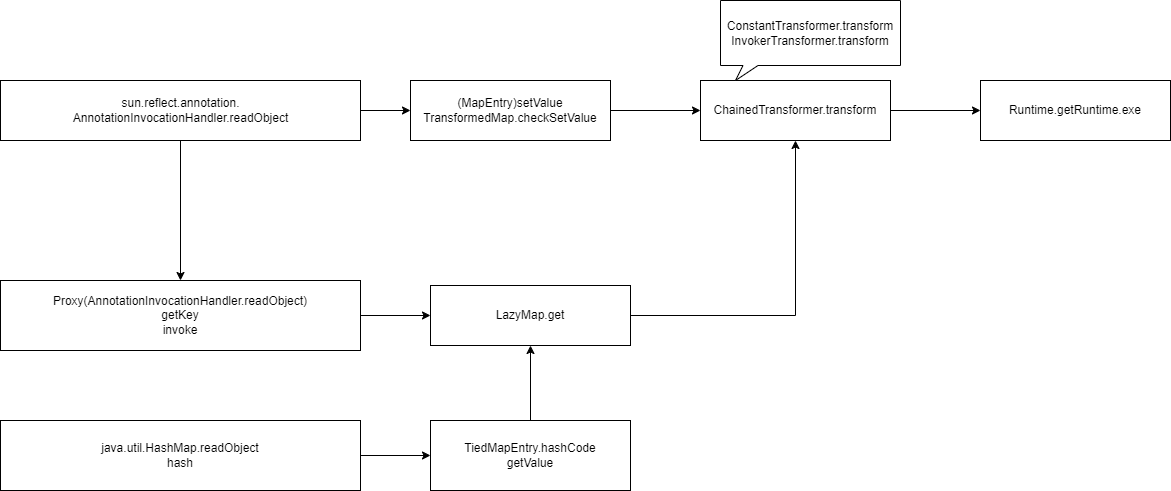

The diagram above was exported from draw.io. Its source (the exported page's mxGraphModel, read from the mxfile embedded in the PNG):
<mxGraphModel dx="1562" dy="830" grid="1" gridSize="10" guides="1" tooltips="1" connect="1" arrows="1" fold="1" page="1" pageScale="1" pageWidth="1920" pageHeight="1200" math="0" shadow="0">
  <root>
    <mxCell id="0" />
    <mxCell id="1" parent="0" />
    <mxCell id="2" value="Runtime.getRuntime.exe" style="rounded=0;whiteSpace=wrap;html=1;" vertex="1" parent="1">
      <mxGeometry x="1050" y="240" width="190" height="60" as="geometry" />
    </mxCell>
    <mxCell id="3" style="edgeStyle=orthogonalEdgeStyle;rounded=0;orthogonalLoop=1;jettySize=auto;html=1;exitX=1;exitY=0.5;exitDx=0;exitDy=0;entryX=0;entryY=0.5;entryDx=0;entryDy=0;" edge="1" source="4" target="2" parent="1">
      <mxGeometry relative="1" as="geometry" />
    </mxCell>
    <mxCell id="4" value="ChainedTransformer.transform" style="rounded=0;whiteSpace=wrap;html=1;" vertex="1" parent="1">
      <mxGeometry x="770" y="240" width="190" height="60" as="geometry" />
    </mxCell>
    <mxCell id="5" style="edgeStyle=orthogonalEdgeStyle;rounded=0;orthogonalLoop=1;jettySize=auto;html=1;exitX=1;exitY=0.5;exitDx=0;exitDy=0;entryX=0;entryY=0.5;entryDx=0;entryDy=0;" edge="1" source="6" target="4" parent="1">
      <mxGeometry relative="1" as="geometry" />
    </mxCell>
    <mxCell id="6" value="(MapEntry&lt;span style=&quot;background-color: initial;&quot;&gt;)setValue&lt;/span&gt;&lt;br&gt;TransformedMap.checkSetValue" style="rounded=0;whiteSpace=wrap;html=1;" vertex="1" parent="1">
      <mxGeometry x="480" y="240" width="200" height="60" as="geometry" />
    </mxCell>
    <mxCell id="7" style="edgeStyle=orthogonalEdgeStyle;rounded=0;orthogonalLoop=1;jettySize=auto;html=1;exitX=1;exitY=0.5;exitDx=0;exitDy=0;entryX=0;entryY=0.5;entryDx=0;entryDy=0;" edge="1" source="9" target="6" parent="1">
      <mxGeometry relative="1" as="geometry" />
    </mxCell>
    <mxCell id="8" style="edgeStyle=orthogonalEdgeStyle;rounded=0;orthogonalLoop=1;jettySize=auto;html=1;exitX=0.5;exitY=1;exitDx=0;exitDy=0;entryX=0.5;entryY=0;entryDx=0;entryDy=0;" edge="1" source="9" target="14" parent="1">
      <mxGeometry relative="1" as="geometry" />
    </mxCell>
    <mxCell id="9" value="sun.reflect.annotation.&lt;br&gt;AnnotationInvocationHandler.readObject" style="rounded=0;html=1;" vertex="1" parent="1">
      <mxGeometry x="70" y="240" width="360" height="60" as="geometry" />
    </mxCell>
    <mxCell id="10" value="ConstantTransformer.transform&lt;br&gt;InvokerTransformer.transform" style="whiteSpace=wrap;html=1;shape=mxgraph.basic.rectCallout;dx=30;dy=15;boundedLbl=1;" vertex="1" parent="1">
      <mxGeometry x="790" y="160" width="180" height="80" as="geometry" />
    </mxCell>
    <mxCell id="11" style="edgeStyle=orthogonalEdgeStyle;rounded=0;orthogonalLoop=1;jettySize=auto;html=1;entryX=0.5;entryY=1;entryDx=0;entryDy=0;" edge="1" source="12" target="4" parent="1">
      <mxGeometry relative="1" as="geometry" />
    </mxCell>
    <mxCell id="12" value="LazyMap.get" style="rounded=0;whiteSpace=wrap;html=1;" vertex="1" parent="1">
      <mxGeometry x="500" y="445" width="200" height="60" as="geometry" />
    </mxCell>
    <mxCell id="13" value="" style="edgeStyle=orthogonalEdgeStyle;rounded=0;orthogonalLoop=1;jettySize=auto;html=1;" edge="1" source="14" target="12" parent="1">
      <mxGeometry relative="1" as="geometry" />
    </mxCell>
    <mxCell id="14" value="Proxy(AnnotationInvocationHandler.readObject)&lt;br&gt;getKey&lt;br&gt;invoke" style="rounded=0;whiteSpace=wrap;html=1;" vertex="1" parent="1">
      <mxGeometry x="70" y="440" width="360" height="70" as="geometry" />
    </mxCell>
    <mxCell id="15" value="" style="edgeStyle=orthogonalEdgeStyle;rounded=0;orthogonalLoop=1;jettySize=auto;html=1;" edge="1" source="16" target="12" parent="1">
      <mxGeometry relative="1" as="geometry" />
    </mxCell>
    <mxCell id="16" value="TiedMapEntry.hashCode&lt;br&gt;getValue" style="rounded=0;whiteSpace=wrap;html=1;" vertex="1" parent="1">
      <mxGeometry x="500" y="580" width="200" height="70" as="geometry" />
    </mxCell>
    <mxCell id="17" value="" style="edgeStyle=orthogonalEdgeStyle;rounded=0;orthogonalLoop=1;jettySize=auto;html=1;" edge="1" source="18" target="16" parent="1">
      <mxGeometry relative="1" as="geometry" />
    </mxCell>
    <mxCell id="18" value="java.util.HashMap.readObject&lt;br&gt;hash" style="rounded=0;whiteSpace=wrap;html=1;" vertex="1" parent="1">
      <mxGeometry x="70" y="580" width="360" height="70" as="geometry" />
    </mxCell>
  </root>
</mxGraphModel>